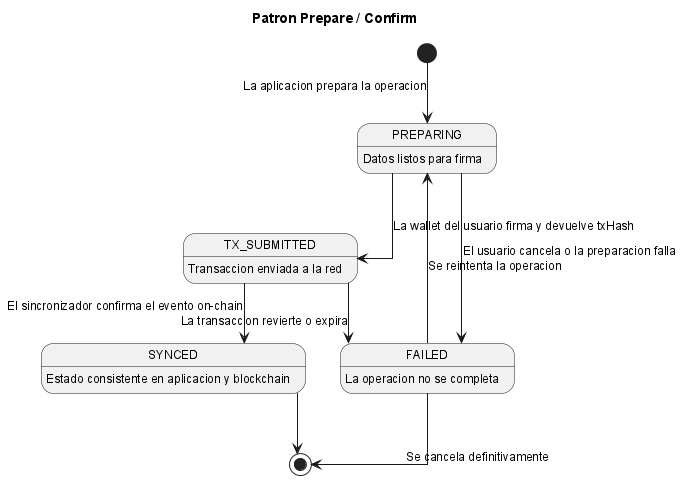

The diagram above was rendered by PlantUML. Its source (embedded in the PNG):
@startuml
!include _structure-style.puml
title Patron Prepare / Confirm

[*] --> PREPARING : La aplicacion prepara la operacion

state PREPARING {
    PREPARING : Datos listos para firma
}

state TX_SUBMITTED {
    TX_SUBMITTED : Transaccion enviada a la red
}

state SYNCED {
    SYNCED : Estado consistente en aplicacion y blockchain
}

state FAILED {
    FAILED : La operacion no se completa
}

PREPARING --> TX_SUBMITTED : La wallet del usuario firma y devuelve txHash
PREPARING --> FAILED : El usuario cancela o la preparacion falla
TX_SUBMITTED --> SYNCED : El sincronizador confirma el evento on-chain
TX_SUBMITTED --> FAILED : La transaccion revierte o expira
FAILED --> PREPARING : Se reintenta la operacion
FAILED --> [*] : Se cancela definitivamente
SYNCED --> [*]
@enduml